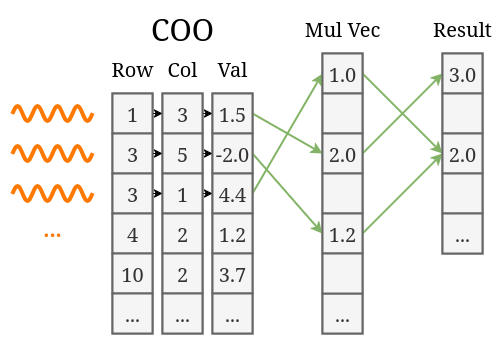

The diagram above was exported from draw.io. Its source (the exported page's mxGraphModel, read from the mxfile embedded in the PNG):
<mxGraphModel dx="1665" dy="799" grid="1" gridSize="10" guides="1" tooltips="1" connect="1" arrows="1" fold="1" page="1" pageScale="1" pageWidth="850" pageHeight="1100" math="0" shadow="0">
  <root>
    <mxCell id="0" />
    <mxCell id="1" parent="0" />
    <mxCell id="2" value="COO" style="text;html=1;align=center;verticalAlign=middle;whiteSpace=wrap;rounded=0;fontSize=30;" vertex="1" parent="1">
      <mxGeometry x="190" y="80" width="60" height="30" as="geometry" />
    </mxCell>
    <mxCell id="3" value="" style="group;fillColor=#f5f5f5;strokeColor=#666666;container=0;fontColor=#333333;strokeWidth=2;" vertex="1" connectable="0" parent="1">
      <mxGeometry x="150" y="160" width="40" height="240" as="geometry" />
    </mxCell>
    <mxCell id="4" value="" style="group;fillColor=#f5f5f5;strokeColor=#666666;container=0;fontColor=#333333;strokeWidth=2;" vertex="1" connectable="0" parent="1">
      <mxGeometry x="200" y="160" width="40" height="240" as="geometry" />
    </mxCell>
    <mxCell id="5" value="" style="group;fillColor=#f5f5f5;strokeColor=#666666;container=0;fontColor=#333333;strokeWidth=2;" vertex="1" connectable="0" parent="1">
      <mxGeometry x="250" y="160" width="40" height="240" as="geometry" />
    </mxCell>
    <mxCell id="6" value="Row" style="text;html=1;align=center;verticalAlign=middle;whiteSpace=wrap;rounded=0;fontSize=20;" vertex="1" parent="1">
      <mxGeometry x="140" y="120" width="60" height="30" as="geometry" />
    </mxCell>
    <mxCell id="7" value="Col" style="text;html=1;align=center;verticalAlign=middle;whiteSpace=wrap;rounded=0;fontSize=20;" vertex="1" parent="1">
      <mxGeometry x="190" y="120" width="60" height="30" as="geometry" />
    </mxCell>
    <mxCell id="8" value="Val" style="text;html=1;align=center;verticalAlign=middle;whiteSpace=wrap;rounded=0;fontSize=20;" vertex="1" parent="1">
      <mxGeometry x="240" y="120" width="60" height="30" as="geometry" />
    </mxCell>
    <mxCell id="9" value="" style="group;fillColor=#f5f5f5;strokeColor=#666666;container=0;fontColor=#333333;strokeWidth=2;" vertex="1" connectable="0" parent="1">
      <mxGeometry x="360" y="120" width="40" height="280" as="geometry" />
    </mxCell>
    <mxCell id="10" value="" style="group;fillColor=#f5f5f5;strokeColor=#666666;container=0;fontColor=#333333;strokeWidth=2;" vertex="1" connectable="0" parent="1">
      <mxGeometry x="480" y="120" width="40" height="200" as="geometry" />
    </mxCell>
    <mxCell id="11" value="" style="group" vertex="1" connectable="0" parent="1">
      <mxGeometry x="50" y="170" width="80" height="20" as="geometry" />
    </mxCell>
    <mxCell id="12" value="" style="pointerEvents=1;verticalLabelPosition=bottom;shadow=0;dashed=0;align=center;html=1;verticalAlign=top;shape=mxgraph.electrical.waveforms.sine_wave;strokeColor=light-dark(#ff7800, #c45e00);strokeWidth=4;" vertex="1" parent="11">
      <mxGeometry x="60" width="20" height="19.999999999999996" as="geometry" />
    </mxCell>
    <mxCell id="13" value="" style="pointerEvents=1;verticalLabelPosition=bottom;shadow=0;dashed=0;align=center;html=1;verticalAlign=top;shape=mxgraph.electrical.waveforms.sine_wave;strokeWidth=4;strokeColor=light-dark(#ff7800, #c45e00);" vertex="1" parent="11">
      <mxGeometry x="40" width="20" height="19.999999999999996" as="geometry" />
    </mxCell>
    <mxCell id="14" value="" style="pointerEvents=1;verticalLabelPosition=bottom;shadow=0;dashed=0;align=center;html=1;verticalAlign=top;shape=mxgraph.electrical.waveforms.sine_wave;strokeWidth=4;strokeColor=light-dark(#ff7800, #c45e00);" vertex="1" parent="11">
      <mxGeometry x="20" width="20" height="19.999999999999996" as="geometry" />
    </mxCell>
    <mxCell id="15" value="" style="pointerEvents=1;verticalLabelPosition=bottom;shadow=0;dashed=0;align=center;html=1;verticalAlign=top;shape=mxgraph.electrical.waveforms.sine_wave;strokeWidth=4;strokeColor=light-dark(#ff7800, #c45e00);" vertex="1" parent="11">
      <mxGeometry width="20" height="19.999999999999996" as="geometry" />
    </mxCell>
    <mxCell id="16" value="" style="group" vertex="1" connectable="0" parent="1">
      <mxGeometry x="50" y="210" width="80" height="20" as="geometry" />
    </mxCell>
    <mxCell id="17" value="" style="pointerEvents=1;verticalLabelPosition=bottom;shadow=0;dashed=0;align=center;html=1;verticalAlign=top;shape=mxgraph.electrical.waveforms.sine_wave;strokeColor=light-dark(#ff7800, #c45e00);strokeWidth=4;" vertex="1" parent="16">
      <mxGeometry x="60" width="20" height="19.999999999999996" as="geometry" />
    </mxCell>
    <mxCell id="18" value="" style="pointerEvents=1;verticalLabelPosition=bottom;shadow=0;dashed=0;align=center;html=1;verticalAlign=top;shape=mxgraph.electrical.waveforms.sine_wave;strokeWidth=4;strokeColor=light-dark(#ff7800, #c45e00);" vertex="1" parent="16">
      <mxGeometry x="40" width="20" height="19.999999999999996" as="geometry" />
    </mxCell>
    <mxCell id="19" value="" style="pointerEvents=1;verticalLabelPosition=bottom;shadow=0;dashed=0;align=center;html=1;verticalAlign=top;shape=mxgraph.electrical.waveforms.sine_wave;strokeWidth=4;strokeColor=light-dark(#ff7800, #c45e00);" vertex="1" parent="16">
      <mxGeometry x="20" width="20" height="19.999999999999996" as="geometry" />
    </mxCell>
    <mxCell id="20" value="" style="pointerEvents=1;verticalLabelPosition=bottom;shadow=0;dashed=0;align=center;html=1;verticalAlign=top;shape=mxgraph.electrical.waveforms.sine_wave;strokeWidth=4;strokeColor=light-dark(#ff7800, #c45e00);" vertex="1" parent="16">
      <mxGeometry width="20" height="19.999999999999996" as="geometry" />
    </mxCell>
    <mxCell id="21" style="rounded=0;orthogonalLoop=1;jettySize=auto;html=1;entryX=0;entryY=0.5;entryDx=0;entryDy=0;strokeWidth=2;fillColor=#d5e8d4;strokeColor=#82b366;exitX=1;exitY=0.5;exitDx=0;exitDy=0;" edge="1" source="49" target="41" parent="1">
      <mxGeometry relative="1" as="geometry" />
    </mxCell>
    <mxCell id="22" style="rounded=0;orthogonalLoop=1;jettySize=auto;html=1;strokeWidth=2;fillColor=#d5e8d4;strokeColor=#82b366;entryX=0;entryY=0.5;entryDx=0;entryDy=0;exitX=1;exitY=0.5;exitDx=0;exitDy=0;" edge="1" source="53" target="49" parent="1">
      <mxGeometry relative="1" as="geometry" />
    </mxCell>
    <mxCell id="23" style="edgeStyle=orthogonalEdgeStyle;rounded=0;orthogonalLoop=1;jettySize=auto;html=1;exitX=1;exitY=0.5;exitDx=0;exitDy=0;entryX=0;entryY=0.5;entryDx=0;entryDy=0;" edge="1" source="65" target="59" parent="1">
      <mxGeometry relative="1" as="geometry" />
    </mxCell>
    <mxCell id="24" style="edgeStyle=orthogonalEdgeStyle;rounded=0;orthogonalLoop=1;jettySize=auto;html=1;exitX=1;exitY=0.5;exitDx=0;exitDy=0;entryX=0;entryY=0.5;entryDx=0;entryDy=0;" edge="1" source="59" target="53" parent="1">
      <mxGeometry relative="1" as="geometry" />
    </mxCell>
    <mxCell id="25" style="edgeStyle=orthogonalEdgeStyle;rounded=0;orthogonalLoop=1;jettySize=auto;html=1;exitX=1;exitY=0.5;exitDx=0;exitDy=0;entryX=0;entryY=0.5;entryDx=0;entryDy=0;" edge="1" source="66" target="60" parent="1">
      <mxGeometry relative="1" as="geometry" />
    </mxCell>
    <mxCell id="26" style="edgeStyle=orthogonalEdgeStyle;rounded=0;orthogonalLoop=1;jettySize=auto;html=1;exitX=1;exitY=0.5;exitDx=0;exitDy=0;entryX=0;entryY=0.5;entryDx=0;entryDy=0;" edge="1" source="60" target="54" parent="1">
      <mxGeometry relative="1" as="geometry" />
    </mxCell>
    <mxCell id="27" value="&lt;b&gt;&lt;font style=&quot;font-size: 21px;&quot;&gt;...&lt;/font&gt;&lt;/b&gt;" style="text;html=1;align=center;verticalAlign=middle;whiteSpace=wrap;rounded=0;fontColor=light-dark(#ff7800, #ededed);" vertex="1" parent="1">
      <mxGeometry x="60" y="280" width="60" height="30" as="geometry" />
    </mxCell>
    <mxCell id="28" style="rounded=0;orthogonalLoop=1;jettySize=auto;html=1;entryX=0;entryY=0.5;entryDx=0;entryDy=0;strokeWidth=2;fillColor=#d5e8d4;strokeColor=#82b366;exitX=1;exitY=0.5;exitDx=0;exitDy=0;" edge="1" source="54" target="51" parent="1">
      <mxGeometry relative="1" as="geometry" />
    </mxCell>
    <mxCell id="29" style="rounded=0;orthogonalLoop=1;jettySize=auto;html=1;entryX=0;entryY=0.5;entryDx=0;entryDy=0;fillColor=#d5e8d4;strokeColor=#82b366;strokeWidth=2;exitX=1;exitY=0.5;exitDx=0;exitDy=0;" edge="1" source="51" target="43" parent="1">
      <mxGeometry relative="1" as="geometry" />
    </mxCell>
    <mxCell id="30" value="" style="group" vertex="1" connectable="0" parent="1">
      <mxGeometry x="50" y="250" width="80" height="20" as="geometry" />
    </mxCell>
    <mxCell id="31" value="" style="pointerEvents=1;verticalLabelPosition=bottom;shadow=0;dashed=0;align=center;html=1;verticalAlign=top;shape=mxgraph.electrical.waveforms.sine_wave;strokeColor=light-dark(#ff7800, #c45e00);strokeWidth=4;" vertex="1" parent="30">
      <mxGeometry x="60" width="20" height="19.999999999999996" as="geometry" />
    </mxCell>
    <mxCell id="32" value="" style="pointerEvents=1;verticalLabelPosition=bottom;shadow=0;dashed=0;align=center;html=1;verticalAlign=top;shape=mxgraph.electrical.waveforms.sine_wave;strokeWidth=4;strokeColor=light-dark(#ff7800, #c45e00);" vertex="1" parent="30">
      <mxGeometry x="40" width="20" height="19.999999999999996" as="geometry" />
    </mxCell>
    <mxCell id="33" value="" style="pointerEvents=1;verticalLabelPosition=bottom;shadow=0;dashed=0;align=center;html=1;verticalAlign=top;shape=mxgraph.electrical.waveforms.sine_wave;strokeWidth=4;strokeColor=light-dark(#ff7800, #c45e00);" vertex="1" parent="30">
      <mxGeometry x="20" width="20" height="19.999999999999996" as="geometry" />
    </mxCell>
    <mxCell id="34" value="" style="pointerEvents=1;verticalLabelPosition=bottom;shadow=0;dashed=0;align=center;html=1;verticalAlign=top;shape=mxgraph.electrical.waveforms.sine_wave;strokeWidth=4;strokeColor=light-dark(#ff7800, #c45e00);" vertex="1" parent="30">
      <mxGeometry width="20" height="19.999999999999996" as="geometry" />
    </mxCell>
    <mxCell id="35" style="edgeStyle=orthogonalEdgeStyle;rounded=0;orthogonalLoop=1;jettySize=auto;html=1;exitX=1;exitY=0.5;exitDx=0;exitDy=0;entryX=0;entryY=0.5;entryDx=0;entryDy=0;" edge="1" source="67" target="61" parent="1">
      <mxGeometry relative="1" as="geometry" />
    </mxCell>
    <mxCell id="36" style="edgeStyle=orthogonalEdgeStyle;rounded=0;orthogonalLoop=1;jettySize=auto;html=1;exitX=1;exitY=0.5;exitDx=0;exitDy=0;entryX=0;entryY=0.5;entryDx=0;entryDy=0;" edge="1" source="61" target="55" parent="1">
      <mxGeometry relative="1" as="geometry" />
    </mxCell>
    <mxCell id="37" style="rounded=0;orthogonalLoop=1;jettySize=auto;html=1;exitX=1;exitY=0.5;exitDx=0;exitDy=0;entryX=0;entryY=0.5;entryDx=0;entryDy=0;fillColor=#d5e8d4;strokeColor=#82b366;strokeWidth=2;" edge="1" source="55" target="47" parent="1">
      <mxGeometry relative="1" as="geometry" />
    </mxCell>
    <mxCell id="38" style="rounded=0;orthogonalLoop=1;jettySize=auto;html=1;fillColor=#d5e8d4;strokeColor=#82b366;strokeWidth=2;exitX=1;exitY=0.5;exitDx=0;exitDy=0;entryX=0;entryY=0.5;entryDx=0;entryDy=0;" edge="1" source="47" target="43" parent="1">
      <mxGeometry relative="1" as="geometry" />
    </mxCell>
    <mxCell id="39" value="Mul Vec" style="text;html=1;align=center;verticalAlign=middle;whiteSpace=wrap;rounded=0;fontSize=20;" vertex="1" parent="1">
      <mxGeometry x="340" y="80" width="80" height="30" as="geometry" />
    </mxCell>
    <mxCell id="40" value="Result" style="text;html=1;align=center;verticalAlign=middle;whiteSpace=wrap;rounded=0;fontSize=20;" vertex="1" parent="1">
      <mxGeometry x="470" y="80" width="60" height="30" as="geometry" />
    </mxCell>
    <mxCell id="41" value="3.0" style="rounded=0;whiteSpace=wrap;html=1;fillColor=#f5f5f5;fontColor=#333333;strokeColor=#666666;strokeWidth=2;fontSize=20;" vertex="1" parent="1">
      <mxGeometry x="480" y="120" width="40" height="40" as="geometry" />
    </mxCell>
    <mxCell id="42" value="" style="rounded=0;whiteSpace=wrap;html=1;fillColor=#f5f5f5;fontColor=#333333;strokeColor=#666666;strokeWidth=2;fontSize=20;" vertex="1" parent="1">
      <mxGeometry x="480" y="160" width="40" height="40" as="geometry" />
    </mxCell>
    <mxCell id="43" value="2.0" style="rounded=0;whiteSpace=wrap;html=1;fillColor=#f5f5f5;fontColor=#333333;strokeColor=#666666;strokeWidth=2;fontSize=20;" vertex="1" parent="1">
      <mxGeometry x="480" y="200" width="40" height="40" as="geometry" />
    </mxCell>
    <mxCell id="44" value="" style="rounded=0;whiteSpace=wrap;html=1;fillColor=#f5f5f5;fontColor=#333333;strokeColor=#666666;strokeWidth=2;fontSize=20;" vertex="1" parent="1">
      <mxGeometry x="480" y="240" width="40" height="40" as="geometry" />
    </mxCell>
    <mxCell id="45" value="..." style="rounded=0;whiteSpace=wrap;html=1;fillColor=#f5f5f5;fontColor=#333333;strokeColor=#666666;strokeWidth=2;fontSize=20;" vertex="1" parent="1">
      <mxGeometry x="480" y="280" width="40" height="40" as="geometry" />
    </mxCell>
    <mxCell id="46" value="..." style="rounded=0;whiteSpace=wrap;html=1;fillColor=#f5f5f5;fontColor=#333333;strokeColor=#666666;strokeWidth=2;fontSize=20;" vertex="1" parent="1">
      <mxGeometry x="360" y="360" width="40" height="40" as="geometry" />
    </mxCell>
    <mxCell id="47" value="1.0" style="rounded=0;whiteSpace=wrap;html=1;fillColor=#f5f5f5;fontColor=#333333;strokeColor=#666666;strokeWidth=2;fontSize=20;" vertex="1" parent="1">
      <mxGeometry x="360" y="120" width="40" height="40" as="geometry" />
    </mxCell>
    <mxCell id="48" value="" style="rounded=0;whiteSpace=wrap;html=1;fillColor=#f5f5f5;fontColor=#333333;strokeColor=#666666;strokeWidth=2;fontSize=20;" vertex="1" parent="1">
      <mxGeometry x="360" y="160" width="40" height="40" as="geometry" />
    </mxCell>
    <mxCell id="49" value="2.0" style="rounded=0;whiteSpace=wrap;html=1;fillColor=#f5f5f5;fontColor=#333333;strokeColor=#666666;strokeWidth=2;fontSize=20;" vertex="1" parent="1">
      <mxGeometry x="360" y="200" width="40" height="40" as="geometry" />
    </mxCell>
    <mxCell id="50" value="" style="rounded=0;whiteSpace=wrap;html=1;fillColor=#f5f5f5;fontColor=#333333;strokeColor=#666666;strokeWidth=2;fontSize=20;" vertex="1" parent="1">
      <mxGeometry x="360" y="240" width="40" height="40" as="geometry" />
    </mxCell>
    <mxCell id="51" value="1.2" style="rounded=0;whiteSpace=wrap;html=1;fillColor=#f5f5f5;fontColor=#333333;strokeColor=#666666;strokeWidth=2;fontSize=20;" vertex="1" parent="1">
      <mxGeometry x="360" y="280" width="40" height="40" as="geometry" />
    </mxCell>
    <mxCell id="52" value="" style="rounded=0;whiteSpace=wrap;html=1;fillColor=#f5f5f5;fontColor=#333333;strokeColor=#666666;strokeWidth=2;fontSize=20;" vertex="1" parent="1">
      <mxGeometry x="360" y="320" width="40" height="40" as="geometry" />
    </mxCell>
    <mxCell id="53" value="1.5" style="rounded=0;whiteSpace=wrap;html=1;fillColor=#f5f5f5;fontColor=#333333;strokeColor=#666666;strokeWidth=2;fontSize=20;" vertex="1" parent="1">
      <mxGeometry x="250" y="160" width="40" height="40" as="geometry" />
    </mxCell>
    <mxCell id="54" value="-2.0" style="rounded=0;whiteSpace=wrap;html=1;fillColor=#f5f5f5;fontColor=#333333;strokeColor=#666666;strokeWidth=2;fontSize=20;" vertex="1" parent="1">
      <mxGeometry x="250" y="200" width="40" height="40" as="geometry" />
    </mxCell>
    <mxCell id="55" value="4.4" style="rounded=0;whiteSpace=wrap;html=1;fillColor=#f5f5f5;fontColor=#333333;strokeColor=#666666;strokeWidth=2;fontSize=20;" vertex="1" parent="1">
      <mxGeometry x="250" y="240" width="40" height="40" as="geometry" />
    </mxCell>
    <mxCell id="56" value="1.2" style="rounded=0;whiteSpace=wrap;html=1;fillColor=#f5f5f5;fontColor=#333333;strokeColor=#666666;strokeWidth=2;fontSize=20;" vertex="1" parent="1">
      <mxGeometry x="250" y="280" width="40" height="40" as="geometry" />
    </mxCell>
    <mxCell id="57" value="3.7" style="rounded=0;whiteSpace=wrap;html=1;fillColor=#f5f5f5;fontColor=#333333;strokeColor=#666666;strokeWidth=2;fontSize=20;" vertex="1" parent="1">
      <mxGeometry x="250" y="320" width="40" height="40" as="geometry" />
    </mxCell>
    <mxCell id="58" value="..." style="rounded=0;whiteSpace=wrap;html=1;fillColor=#f5f5f5;fontColor=#333333;strokeColor=#666666;strokeWidth=2;fontSize=20;" vertex="1" parent="1">
      <mxGeometry x="250" y="360" width="40" height="40" as="geometry" />
    </mxCell>
    <mxCell id="59" value="3" style="rounded=0;whiteSpace=wrap;html=1;fillColor=#f5f5f5;fontColor=#333333;strokeColor=#666666;strokeWidth=2;fontSize=20;" vertex="1" parent="1">
      <mxGeometry x="200" y="160" width="40" height="40" as="geometry" />
    </mxCell>
    <mxCell id="60" value="5" style="rounded=0;whiteSpace=wrap;html=1;fillColor=#f5f5f5;fontColor=#333333;strokeColor=#666666;strokeWidth=2;fontSize=20;" vertex="1" parent="1">
      <mxGeometry x="200" y="200" width="40" height="40" as="geometry" />
    </mxCell>
    <mxCell id="61" value="1" style="rounded=0;whiteSpace=wrap;html=1;fillColor=#f5f5f5;fontColor=#333333;strokeColor=#666666;strokeWidth=2;fontSize=20;" vertex="1" parent="1">
      <mxGeometry x="200" y="240" width="40" height="40" as="geometry" />
    </mxCell>
    <mxCell id="62" value="2" style="rounded=0;whiteSpace=wrap;html=1;fillColor=#f5f5f5;fontColor=#333333;strokeColor=#666666;strokeWidth=2;fontSize=20;" vertex="1" parent="1">
      <mxGeometry x="200" y="280" width="40" height="40" as="geometry" />
    </mxCell>
    <mxCell id="63" value="2" style="rounded=0;whiteSpace=wrap;html=1;fillColor=#f5f5f5;fontColor=#333333;strokeColor=#666666;strokeWidth=2;fontSize=20;" vertex="1" parent="1">
      <mxGeometry x="200" y="320" width="40" height="40" as="geometry" />
    </mxCell>
    <mxCell id="64" value="..." style="rounded=0;whiteSpace=wrap;html=1;fillColor=#f5f5f5;fontColor=#333333;strokeColor=#666666;strokeWidth=2;fontSize=20;" vertex="1" parent="1">
      <mxGeometry x="200" y="360" width="40" height="40" as="geometry" />
    </mxCell>
    <mxCell id="65" value="1" style="rounded=0;whiteSpace=wrap;html=1;fillColor=#f5f5f5;fontColor=#333333;strokeColor=#666666;strokeWidth=2;fontSize=20;" vertex="1" parent="1">
      <mxGeometry x="150" y="160" width="40" height="40" as="geometry" />
    </mxCell>
    <mxCell id="66" value="3" style="rounded=0;whiteSpace=wrap;html=1;fillColor=#f5f5f5;fontColor=#333333;strokeColor=#666666;strokeWidth=2;fontSize=20;" vertex="1" parent="1">
      <mxGeometry x="150" y="200" width="40" height="40" as="geometry" />
    </mxCell>
    <mxCell id="67" value="3" style="rounded=0;whiteSpace=wrap;html=1;fillColor=#f5f5f5;fontColor=#333333;strokeColor=#666666;strokeWidth=2;fontSize=20;" vertex="1" parent="1">
      <mxGeometry x="150" y="240" width="40" height="40" as="geometry" />
    </mxCell>
    <mxCell id="68" value="4" style="rounded=0;whiteSpace=wrap;html=1;fillColor=#f5f5f5;fontColor=#333333;strokeColor=#666666;strokeWidth=2;fontSize=20;" vertex="1" parent="1">
      <mxGeometry x="150" y="280" width="40" height="40" as="geometry" />
    </mxCell>
    <mxCell id="69" value="10" style="rounded=0;whiteSpace=wrap;html=1;fillColor=#f5f5f5;fontColor=#333333;strokeColor=#666666;strokeWidth=2;fontSize=20;" vertex="1" parent="1">
      <mxGeometry x="150" y="320" width="40" height="40" as="geometry" />
    </mxCell>
    <mxCell id="70" value="..." style="rounded=0;whiteSpace=wrap;html=1;fillColor=#f5f5f5;fontColor=#333333;strokeColor=#666666;strokeWidth=2;fontSize=20;" vertex="1" parent="1">
      <mxGeometry x="150" y="360" width="40" height="40" as="geometry" />
    </mxCell>
  </root>
</mxGraphModel>